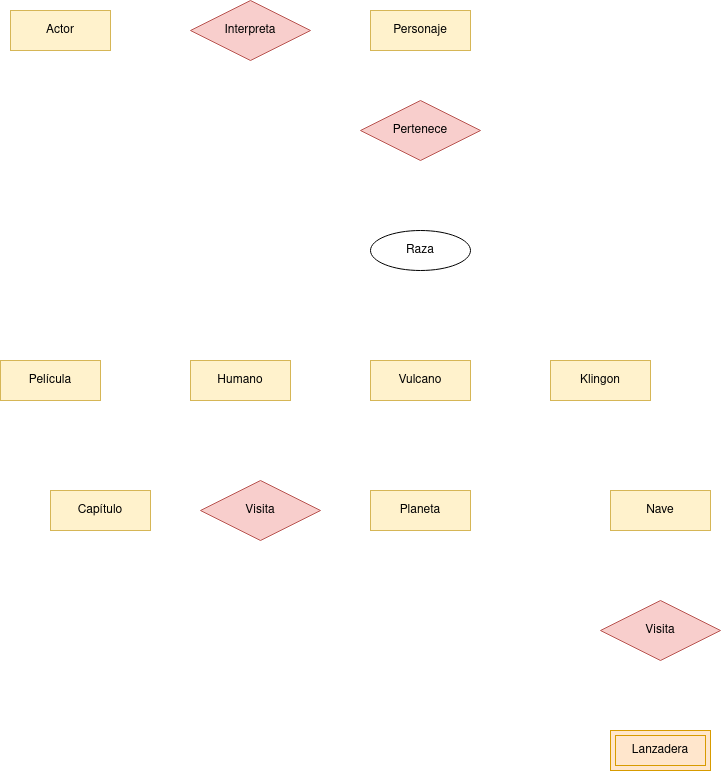

The diagram above was exported from draw.io. Its source (the exported page's mxGraphModel, read from the mxfile embedded in the PNG):
<mxGraphModel dx="1422" dy="771" grid="1" gridSize="10" guides="1" tooltips="1" connect="1" arrows="1" fold="1" page="1" pageScale="1" pageWidth="827" pageHeight="1169" math="0" shadow="0">
  <root>
    <mxCell id="0" />
    <mxCell id="1" parent="0" />
    <mxCell id="2mxsap-0uhhmEas6GfFj-1" value="Actor" style="whiteSpace=wrap;html=1;align=center;fillColor=#fff2cc;strokeColor=#d6b656;" parent="1" vertex="1">
      <mxGeometry x="80" y="320" width="100" height="40" as="geometry" />
    </mxCell>
    <mxCell id="2mxsap-0uhhmEas6GfFj-2" value="Personaje" style="whiteSpace=wrap;html=1;align=center;fillColor=#fff2cc;strokeColor=#d6b656;" parent="1" vertex="1">
      <mxGeometry x="440" y="320" width="100" height="40" as="geometry" />
    </mxCell>
    <mxCell id="2mxsap-0uhhmEas6GfFj-3" value="Capítulo" style="whiteSpace=wrap;html=1;align=center;fillColor=#fff2cc;strokeColor=#d6b656;" parent="1" vertex="1">
      <mxGeometry x="120" y="800" width="100" height="40" as="geometry" />
    </mxCell>
    <mxCell id="2mxsap-0uhhmEas6GfFj-5" value="Película" style="whiteSpace=wrap;html=1;align=center;fillColor=#fff2cc;strokeColor=#d6b656;" parent="1" vertex="1">
      <mxGeometry x="70" y="670" width="100" height="40" as="geometry" />
    </mxCell>
    <mxCell id="2mxsap-0uhhmEas6GfFj-6" value="Planeta" style="whiteSpace=wrap;html=1;align=center;fillColor=#fff2cc;strokeColor=#d6b656;" parent="1" vertex="1">
      <mxGeometry x="440" y="800" width="100" height="40" as="geometry" />
    </mxCell>
    <mxCell id="AtrwHongqk-HGY_NB1jG-1" value="Interpreta" style="shape=rhombus;perimeter=rhombusPerimeter;whiteSpace=wrap;html=1;align=center;fillColor=#f8cecc;strokeColor=#b85450;" vertex="1" parent="1">
      <mxGeometry x="260" y="310" width="120" height="60" as="geometry" />
    </mxCell>
    <mxCell id="AtrwHongqk-HGY_NB1jG-3" value="Klingon" style="whiteSpace=wrap;html=1;align=center;fillColor=#fff2cc;strokeColor=#d6b656;" vertex="1" parent="1">
      <mxGeometry x="620" y="670" width="100" height="40" as="geometry" />
    </mxCell>
    <mxCell id="AtrwHongqk-HGY_NB1jG-4" value="Vulcano" style="whiteSpace=wrap;html=1;align=center;fillColor=#fff2cc;strokeColor=#d6b656;" vertex="1" parent="1">
      <mxGeometry x="440" y="670" width="100" height="40" as="geometry" />
    </mxCell>
    <mxCell id="AtrwHongqk-HGY_NB1jG-5" value="Humano" style="whiteSpace=wrap;html=1;align=center;fillColor=#fff2cc;strokeColor=#d6b656;" vertex="1" parent="1">
      <mxGeometry x="260" y="670" width="100" height="40" as="geometry" />
    </mxCell>
    <mxCell id="AtrwHongqk-HGY_NB1jG-6" value="Pertenece" style="shape=rhombus;perimeter=rhombusPerimeter;whiteSpace=wrap;html=1;align=center;fillColor=#f8cecc;strokeColor=#b85450;" vertex="1" parent="1">
      <mxGeometry x="430" y="410" width="120" height="60" as="geometry" />
    </mxCell>
    <mxCell id="AtrwHongqk-HGY_NB1jG-7" value="Visita" style="shape=rhombus;perimeter=rhombusPerimeter;whiteSpace=wrap;html=1;align=center;fillColor=#f8cecc;strokeColor=#b85450;" vertex="1" parent="1">
      <mxGeometry x="270" y="790" width="120" height="60" as="geometry" />
    </mxCell>
    <mxCell id="AtrwHongqk-HGY_NB1jG-9" value="Lanzadera" style="shape=ext;margin=3;double=1;whiteSpace=wrap;html=1;align=center;fillColor=#ffe6cc;strokeColor=#d79b00;" vertex="1" parent="1">
      <mxGeometry x="680" y="1040" width="100" height="40" as="geometry" />
    </mxCell>
    <mxCell id="AtrwHongqk-HGY_NB1jG-10" value="Nave" style="whiteSpace=wrap;html=1;align=center;fillColor=#fff2cc;strokeColor=#d6b656;" vertex="1" parent="1">
      <mxGeometry x="680" y="800" width="100" height="40" as="geometry" />
    </mxCell>
    <mxCell id="AtrwHongqk-HGY_NB1jG-11" value="Visita" style="shape=rhombus;perimeter=rhombusPerimeter;whiteSpace=wrap;html=1;align=center;fillColor=#f8cecc;strokeColor=#b85450;" vertex="1" parent="1">
      <mxGeometry x="670" y="910" width="120" height="60" as="geometry" />
    </mxCell>
    <mxCell id="AtrwHongqk-HGY_NB1jG-12" value="Raza" style="ellipse;whiteSpace=wrap;html=1;align=center;" vertex="1" parent="1">
      <mxGeometry x="440" y="540" width="100" height="40" as="geometry" />
    </mxCell>
  </root>
</mxGraphModel>